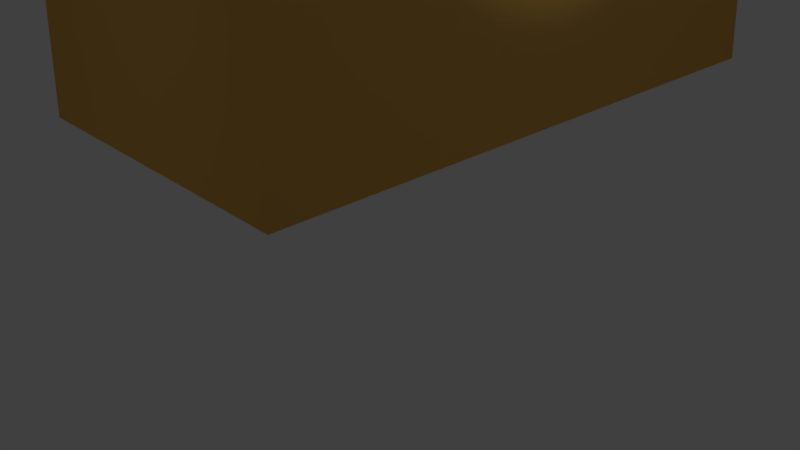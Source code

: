 # Source: revolvo.blend  (saved by Blender 2.78.0; exported with 4.5.12 LTS)
import bpy
from mathutils import Matrix  # noqa: F401  (used for matrix-valued properties, if any)

bpy.ops.wm.read_factory_settings(use_empty=True)
scene = bpy.context.scene
scene.name = 'Scene'

# ---- collections
col_collection_1 = bpy.data.collections.new('Collection 1'); scene.collection.children.link(col_collection_1)

# ---- materials (node trees are filled in below, after node groups)
mat_material = bpy.data.materials.new('Material')
mat_material.alpha_threshold = 0.0
mat_material.use_transparent_shadow = False
mat_material.roughness = 0.5
mat_material.line_color = (0.0, 0.0, 0.0, 1.0)
mat_material_001 = bpy.data.materials.new('Material.001')
mat_material_001.alpha_threshold = 0.0
mat_material_001.use_transparent_shadow = False
mat_material_001.diffuse_color = (0.2079, 0.2079, 0.2079, 1.0)
mat_material_001.roughness = 0.5
mat_material_002 = bpy.data.materials.new('Material.002')
mat_material_002.alpha_threshold = 0.0
mat_material_002.use_transparent_shadow = False
mat_material_002.diffuse_color = (1.0, 0.5636, 0.1273, 1.0)
mat_material_002.roughness = 0.5

# ---- material node trees

# ---- world
world_world = bpy.data.worlds.new('World'); scene.world = world_world
world_world.color = (0.05088, 0.05088, 0.05088)
world_world.use_sun_shadow = False
world_world.sun_shadow_jitter_overblur = 0.0
world_world.cycles.sampling_method = 'MANUAL'

# ---- cameras
cam_camera = bpy.data.cameras.new('Camera')
cam_camera.clip_end = 100.0
cam_camera.lens = 35.0
cam_camera.sensor_width = 32.0
cam_camera.sensor_height = 18.0
cam_camera.ortho_scale = 7.314
cam_camera.dof.focus_distance = 0.0
cam_camera.dof.aperture_fstop = 128.0

# ---- lights
light_lamp = bpy.data.lights.new('Lamp', 'POINT')
light_lamp.transmission_factor = 0.0
light_lamp.cutoff_distance = 30.0
light_lamp.energy = 100.0
light_lamp.shadow_buffer_clip_start = 1.001
light_lamp.shadow_soft_size = 0.1
light_lamp.shadow_maximum_resolution = 0.006
light_lamp.use_absolute_resolution = True

# ---- meshes
me_cube = bpy.data.meshes.new('Cube')
me_cube.from_pydata([(2.006, 4.954, 2.023), (2.006, -2.86, 2.023), (-2.006, -2.86, 2.023), (-2.006, 4.954, 2.023), (1.656, 4.745, 7.881), (1.656, -2.65, 7.881), (-1.656, -2.65, 7.881), (-1.656, 4.745, 7.881), (1.461, 3.21, 12.32), (1.461, -4.356, 12.32), (-1.461, 3.21, 12.32), (-1.461, -4.356, 12.32), (1.566, -0.6214, 15.9), (1.483, -10.24, 15.9), (-1.566, -0.6214, 15.9), (-1.483, -10.24, 15.9), (3.556, -0.6764, 18.27), (3.556, -11.14, 18.27), (-3.556, -0.6764, 18.27), (-3.556, -11.14, 18.27), (-3.387, -11.14, 20.83), (-3.387, -0.6004, 20.83), (3.387, -11.14, 20.83), (3.387, -0.6004, 20.83), (1.392, -11.25, 23.06), (-1.392, -11.25, 23.06), (-1.392, -0.5006, 23.06), (1.392, -0.5006, 23.06), (0.47, -0.5381, 18.34), (-0.47, -0.5381, 18.34), (0.4616, -0.5491, 22.98), (-0.4616, -0.5491, 22.98), (0.47, 0.8426, 21.11), (-0.47, 0.8426, 21.11), (0.4616, 1.031, 22.19), (-0.4616, 1.031, 22.19), (-0.46, 1.991, 22.38), (-0.4642, 1.617, 21.26), (0.4673, 1.617, 21.26), (0.4631, 1.991, 22.38), (0.4673, 2.515, 22.0), (-0.4642, 2.515, 22.0), (-0.4621, 2.886, 23.06), (0.4652, 2.886, 23.06), (1.483, -11.84, 15.9), (-1.483, -11.84, 15.9), (3.556, -11.75, 18.27), (-3.556, -11.75, 18.27), (3.387, -11.75, 20.83), (-3.387, -11.75, 20.83), (1.392, -11.75, 23.06), (-1.392, -11.75, 23.06), (0.446, -12.09, 18.4), (-0.446, -12.09, 18.4), (1.07, -12.18, 21.5), (-1.07, -12.18, 21.5), (1.019, -12.18, 22.27), (-1.019, -12.18, 22.27), (0.4186, -12.18, 22.94), (-0.4186, -12.18, 22.94), (0.446, -13.61, 20.78), (-0.446, -13.61, 20.78), (-1.07, -13.62, 21.49), (1.07, -13.62, 21.49), (1.019, -13.62, 22.26), (-1.019, -13.62, 22.26), (0.4186, -13.62, 22.93), (-0.4186, -13.62, 22.93), (0.446, -29.24, 20.77), (-0.446, -29.24, 20.77), (-1.07, -29.25, 21.48), (1.07, -29.25, 21.48), (1.019, -29.25, 22.25), (-1.019, -29.25, 22.25), (0.4186, -29.25, 22.92), (-0.4186, -29.25, 22.92), (0.446, -30.42, 20.76), (-0.446, -30.42, 20.76), (-1.07, -30.43, 21.47), (1.07, -30.43, 21.47), (1.019, -30.43, 22.24), (-1.019, -30.43, 22.24), (0.4186, -30.43, 22.91), (-0.4186, -30.43, 22.91), (-5.752e-06, -29.25, 24.31), (-7.987e-06, -30.44, 24.31), (1.392, -1.021, 23.85), (-1.392, -1.021, 23.85), (-1.392, -0.5006, 23.85), (1.392, -0.5006, 23.85), (0.4639, -1.021, 23.85), (-0.4639, -1.021, 23.85), (-1.392, -0.8477, 23.85), (-1.392, -0.6741, 23.85), (1.392, -0.6741, 23.85), (1.392, -0.8477, 23.85), (0.4639, -0.5006, 23.85), (-0.4639, -0.5006, 23.85), (0.4639, -0.6741, 23.85), (0.4639, -0.8477, 23.85), (-0.4639, -0.6741, 23.85), (-0.4639, -0.8477, 23.85), (1.392, -11.76, 23.06), (-1.392, -11.76, 23.06), (-0.4639, -11.76, 23.85), (-1.392, -11.76, 23.85), (1.392, -11.76, 23.85), (0.4639, -11.76, 23.85), (-0.7214, -1.021, 24.68), (-0.8109, -1.021, 24.68), (-0.8109, -0.6741, 24.68), (-0.8109, -0.5006, 24.68), (0.8109, -0.8477, 24.68), (0.8109, -1.021, 24.68), (-0.7213, -0.5006, 24.68), (0.7213, -1.021, 24.68), (-0.8109, -0.8477, 24.68), (0.8109, -0.5006, 24.68), (0.8109, -0.6741, 24.68), (0.7214, -0.5006, 24.68), (0.7213, -0.8477, 24.68), (0.7214, -0.6741, 24.68), (-0.7214, -0.8477, 24.68), (-0.7213, -0.6741, 24.68)], [], [(0, 1, 2, 3), (6, 5, 9, 11), (0, 4, 5, 1), (1, 5, 6, 2), (2, 6, 7, 3), (4, 0, 3, 7), (11, 9, 13, 15), (5, 4, 8, 9), (7, 6, 11, 10), (4, 7, 10, 8), (14, 15, 19, 18), (9, 8, 12, 13), (10, 11, 15, 14), (8, 10, 14, 12), (12, 14, 18, 16), (13, 17, 46, 44), (13, 12, 16, 17), (18, 19, 20, 21), (22, 24, 50, 48), (17, 16, 23, 22), (24, 27, 89, 94, 95, 86), (22, 23, 27, 24), (19, 15, 45, 47), (21, 20, 25, 26), (29, 31, 35, 33), (21, 26, 31, 29), (27, 23, 28, 30), (26, 27, 30, 31), (33, 35, 37), (28, 29, 33, 32), (30, 28, 32, 34), (31, 30, 34, 35), (36, 39, 43, 42), (32, 33, 37, 38), (34, 32, 38), (38, 37, 41, 40), (35, 34, 39, 36), (37, 35, 36, 41), (34, 38, 40, 39), (39, 40, 43), (41, 36, 42), (40, 41, 42, 43), (46, 48, 56, 54), (49, 47, 55, 57), (48, 50, 58, 56), (24, 25, 51, 50), (15, 13, 44, 45), (20, 19, 47, 49), (25, 20, 49, 51), (17, 22, 48, 46), (47, 45, 53, 55), (45, 44, 52, 53), (51, 49, 57, 59), (50, 51, 59, 58), (44, 46, 54, 52), (59, 57, 65, 67), (65, 62, 70, 73), (58, 59, 67, 66), (54, 56, 64, 63), (55, 53, 61, 62), (56, 58, 66, 64), (57, 55, 62, 65), (52, 54, 63, 60), (53, 52, 60, 61), (72, 74, 82, 80), (60, 63, 71, 68), (61, 60, 68, 69), (67, 65, 73, 75), (66, 67, 75, 74), (63, 64, 72, 71), (62, 61, 69, 70), (64, 66, 74, 72), (77, 76, 79, 80, 82, 83, 81, 78), (73, 70, 78, 81), (68, 71, 79, 76), (69, 68, 76, 77), (75, 73, 81, 83), (83, 82, 85), (71, 72, 80, 79), (70, 69, 77, 78), (82, 74, 84, 85), (75, 83, 85, 84), (74, 75, 84), (87, 25, 103, 105), (27, 26, 88, 97, 96, 89), (26, 25, 87, 92, 93, 88), (101, 91, 90, 99, 98, 96, 97, 100), (90, 86, 113, 115), (87, 91, 108, 109), (103, 102, 106, 107, 104, 105), (91, 87, 105, 104), (90, 91, 104, 107), (25, 24, 102, 103), (24, 86, 106, 102), (86, 90, 107, 106), (116, 109, 108, 122, 123, 114, 111, 110), (120, 115, 113, 112, 118, 117, 119, 121), (88, 93, 110, 111), (99, 90, 115, 120), (86, 95, 112, 113), (96, 98, 121, 119), (92, 87, 109, 116), (97, 88, 111, 114), (98, 99, 120, 121), (93, 92, 116, 110), (91, 101, 122, 108), (94, 89, 117, 118), (100, 97, 114, 123), (95, 94, 118, 112), (101, 100, 123, 122), (89, 96, 119, 117), (16, 18, 21, 29, 28, 23)])
me_cube.polygons.foreach_set('use_smooth', [1, 1, 1, 1, 1, 1, 1, 1, 1, 1, 1, 1, 1, 1, 0, 1, 1, 1, 1, 1, 0, 1, 1, 1, 0, 0, 0, 1, 0, 1, 0, 1, 1, 1, 0, 1, 1, 0, 0, 0, 0, 1, 0, 0, 0, 1, 1, 1, 1, 1, 0, 0, 0, 0, 0, 1, 1, 1, 1, 1, 1, 1, 1, 1, 1, 1, 1, 1, 1, 1, 1, 1, 0, 1, 1, 1, 1, 0, 1, 1, 0, 0, 0, 0, 0, 0, 0, 0, 0, 0, 0, 0, 1, 0, 0, 0, 0, 0, 0, 0, 0, 0, 0, 0, 0, 0, 0, 0, 0, 0, 0, 0])
me_cube.polygons.foreach_set('material_index', [2, 2, 2, 2, 2, 2, 2, 2, 2, 2, 0, 2, 2, 2, 0, 0, 0, 0, 0, 0, 1, 0, 0, 0, 1, 0, 0, 1, 1, 1, 1, 1, 1, 1, 1, 1, 1, 1, 1, 1, 1, 1, 0, 0, 0, 0, 0, 0, 0, 0, 0, 0, 0, 1, 0, 1, 1, 1, 1, 1, 1, 1, 1, 1, 1, 1, 1, 1, 1, 1, 1, 1, 1, 1, 1, 1, 1, 1, 1, 1, 1, 1, 1, 1, 1, 1, 1, 1, 1, 1, 1, 1, 0, 1, 1, 1, 1, 1, 1, 1, 1, 1, 1, 1, 1, 1, 1, 1, 1, 1, 1, 0])
me_cube.materials.append(mat_material)
me_cube.materials.append(mat_material_001)
me_cube.materials.append(mat_material_002)
me_cube.use_remesh_preserve_volume = False
me_cube.use_remesh_preserve_attributes = False
me_cube.use_mirror_vertex_groups = False
me_cube.update()

# ---- objects
ob_cube = bpy.data.objects.new('Cube', me_cube)
ob_lamp = bpy.data.objects.new('Lamp', light_lamp)
ob_camera = bpy.data.objects.new('Camera', cam_camera)

# ---- transforms, parenting, visibility, modifiers, constraints
ob_cube.location = (0.0, 0.0, 0.0)
ob_cube.lock_rotations_4d = False
ob_cube.empty_display_type = 'ARROWS'
ob_cube.lineart.crease_threshold = 0.0
ob_lamp.location = (4.076, 1.005, 5.904)
ob_lamp.rotation_euler = (0.6503, 0.05522, 1.866)
ob_lamp.lock_rotations_4d = False
ob_lamp.empty_display_type = 'ARROWS'
ob_lamp.color = (0.0, 0.0, 0.0, 0.0)
ob_lamp.lineart.crease_threshold = 0.0
ob_camera.location = (7.481, -6.508, 5.344)
ob_camera.rotation_euler = (1.109, 0.0, 0.8149)
ob_camera.lock_rotations_4d = False
ob_camera.empty_display_type = 'ARROWS'
ob_camera.color = (0.0, 0.0, 0.0, 0.0)
ob_camera.display_type = 'WIRE'
ob_camera.lineart.crease_threshold = 0.0

# ---- collection membership
col_collection_1.objects.link(ob_cube)
col_collection_1.objects.link(ob_lamp)
col_collection_1.objects.link(ob_camera)

# ---- scene / render settings (as saved in the file)
scene.camera = ob_camera
scene.frame_start = 1; scene.frame_end = 250; scene.frame_set(1)
scene.render.engine = 'BLENDER_EEVEE_NEXT'
scene.render.resolution_percentage = 50
scene.render.dither_intensity = 0.0
scene.cycles.use_denoising = False
scene.cycles.samples = 128
scene.cycles.sampling_pattern = 'TABULATED_SOBOL'
scene.cycles.light_sampling_threshold = 0.0
scene.cycles.use_adaptive_sampling = False
scene.cycles.use_light_tree = False
scene.cycles.blur_glossy = 0.0
scene.cycles.sample_clamp_indirect = 0.0
scene.view_settings.view_transform = 'Standard'
bpy.context.view_layer.update()

